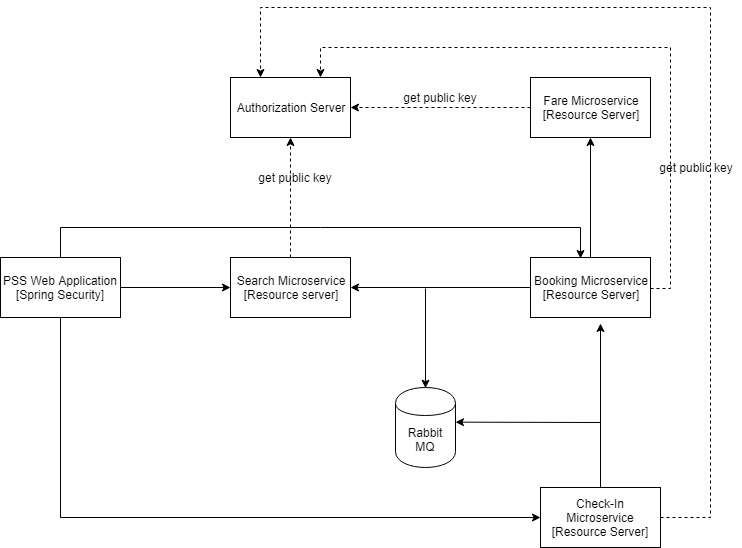

The diagram above was exported from draw.io. Its source (the exported page's mxGraphModel, read from the mxfile embedded in the PNG):
<mxGraphModel dx="840" dy="1535" grid="1" gridSize="10" guides="1" tooltips="1" connect="1" arrows="1" fold="1" page="1" pageScale="1" pageWidth="850" pageHeight="1100" math="0" shadow="0">
  <root>
    <mxCell id="0" />
    <mxCell id="1" parent="0" />
    <mxCell id="HR6lgiNYDyJASTS0zeUH-8" style="edgeStyle=orthogonalEdgeStyle;rounded=0;orthogonalLoop=1;jettySize=auto;html=1;entryX=0;entryY=0.5;entryDx=0;entryDy=0;" parent="1" source="HR6lgiNYDyJASTS0zeUH-1" target="HR6lgiNYDyJASTS0zeUH-3" edge="1">
      <mxGeometry relative="1" as="geometry" />
    </mxCell>
    <mxCell id="HR6lgiNYDyJASTS0zeUH-29" style="edgeStyle=orthogonalEdgeStyle;rounded=0;orthogonalLoop=1;jettySize=auto;html=1;entryX=0.417;entryY=0;entryDx=0;entryDy=0;entryPerimeter=0;startArrow=none;startFill=0;" parent="1" edge="1">
      <mxGeometry relative="1" as="geometry">
        <mxPoint x="60" y="31" as="sourcePoint" />
        <mxPoint x="580" y="31" as="targetPoint" />
        <Array as="points">
          <mxPoint x="60" />
          <mxPoint x="580" />
        </Array>
      </mxGeometry>
    </mxCell>
    <mxCell id="HR6lgiNYDyJASTS0zeUH-30" style="edgeStyle=orthogonalEdgeStyle;rounded=0;orthogonalLoop=1;jettySize=auto;html=1;entryX=0;entryY=0.5;entryDx=0;entryDy=0;startArrow=none;startFill=0;" parent="1" source="HR6lgiNYDyJASTS0zeUH-1" target="HR6lgiNYDyJASTS0zeUH-6" edge="1">
      <mxGeometry relative="1" as="geometry">
        <Array as="points">
          <mxPoint x="60" y="290" />
        </Array>
      </mxGeometry>
    </mxCell>
    <mxCell id="HR6lgiNYDyJASTS0zeUH-1" value="PSS Web Application&lt;br&gt;[Spring Security]&lt;br&gt;" style="rounded=0;whiteSpace=wrap;html=1;" parent="1" vertex="1">
      <mxGeometry y="30" width="120" height="60" as="geometry" />
    </mxCell>
    <mxCell id="HR6lgiNYDyJASTS0zeUH-2" value="Authorization Server" style="rounded=0;whiteSpace=wrap;html=1;" parent="1" vertex="1">
      <mxGeometry x="230" y="-150" width="120" height="60" as="geometry" />
    </mxCell>
    <mxCell id="HR6lgiNYDyJASTS0zeUH-31" style="edgeStyle=orthogonalEdgeStyle;rounded=0;orthogonalLoop=1;jettySize=auto;html=1;entryX=0.5;entryY=1;entryDx=0;entryDy=0;startArrow=none;startFill=0;dashed=1;" parent="1" source="HR6lgiNYDyJASTS0zeUH-3" target="HR6lgiNYDyJASTS0zeUH-2" edge="1">
      <mxGeometry relative="1" as="geometry" />
    </mxCell>
    <mxCell id="HR6lgiNYDyJASTS0zeUH-3" value="Search Microservice&lt;br&gt;[Resource server]&lt;br&gt;" style="rounded=0;whiteSpace=wrap;html=1;" parent="1" vertex="1">
      <mxGeometry x="230" y="30" width="120" height="60" as="geometry" />
    </mxCell>
    <mxCell id="HR6lgiNYDyJASTS0zeUH-9" style="edgeStyle=orthogonalEdgeStyle;rounded=0;orthogonalLoop=1;jettySize=auto;html=1;entryX=1;entryY=0.5;entryDx=0;entryDy=0;" parent="1" source="HR6lgiNYDyJASTS0zeUH-4" target="HR6lgiNYDyJASTS0zeUH-3" edge="1">
      <mxGeometry relative="1" as="geometry" />
    </mxCell>
    <mxCell id="HR6lgiNYDyJASTS0zeUH-11" style="edgeStyle=orthogonalEdgeStyle;rounded=0;orthogonalLoop=1;jettySize=auto;html=1;entryX=0.5;entryY=1;entryDx=0;entryDy=0;" parent="1" source="HR6lgiNYDyJASTS0zeUH-4" target="HR6lgiNYDyJASTS0zeUH-5" edge="1">
      <mxGeometry relative="1" as="geometry" />
    </mxCell>
    <mxCell id="HR6lgiNYDyJASTS0zeUH-33" style="edgeStyle=orthogonalEdgeStyle;rounded=0;orthogonalLoop=1;jettySize=auto;html=1;exitX=1;exitY=0.5;exitDx=0;exitDy=0;dashed=1;startArrow=none;startFill=0;entryX=0.75;entryY=0;entryDx=0;entryDy=0;" parent="1" target="HR6lgiNYDyJASTS0zeUH-2" edge="1">
      <mxGeometry relative="1" as="geometry">
        <mxPoint x="320" y="-159" as="targetPoint" />
        <mxPoint x="650" y="61" as="sourcePoint" />
        <Array as="points">
          <mxPoint x="670" y="61" />
          <mxPoint x="670" y="-180" />
          <mxPoint x="320" y="-180" />
        </Array>
      </mxGeometry>
    </mxCell>
    <mxCell id="HR6lgiNYDyJASTS0zeUH-4" value="Booking Microservice&lt;br&gt;[Resource Server]&lt;br&gt;" style="rounded=0;whiteSpace=wrap;html=1;" parent="1" vertex="1">
      <mxGeometry x="530" y="30" width="120" height="60" as="geometry" />
    </mxCell>
    <mxCell id="HR6lgiNYDyJASTS0zeUH-32" style="edgeStyle=orthogonalEdgeStyle;rounded=0;orthogonalLoop=1;jettySize=auto;html=1;entryX=1;entryY=0.5;entryDx=0;entryDy=0;dashed=1;startArrow=none;startFill=0;" parent="1" source="HR6lgiNYDyJASTS0zeUH-5" target="HR6lgiNYDyJASTS0zeUH-2" edge="1">
      <mxGeometry relative="1" as="geometry" />
    </mxCell>
    <mxCell id="HR6lgiNYDyJASTS0zeUH-5" value="Fare Microservice&lt;br&gt;[Resource Server]&lt;br&gt;" style="rounded=0;whiteSpace=wrap;html=1;" parent="1" vertex="1">
      <mxGeometry x="530" y="-150" width="120" height="60" as="geometry" />
    </mxCell>
    <mxCell id="HR6lgiNYDyJASTS0zeUH-10" style="edgeStyle=orthogonalEdgeStyle;rounded=0;orthogonalLoop=1;jettySize=auto;html=1;entryX=0.583;entryY=1.1;entryDx=0;entryDy=0;entryPerimeter=0;" parent="1" source="HR6lgiNYDyJASTS0zeUH-6" target="HR6lgiNYDyJASTS0zeUH-4" edge="1">
      <mxGeometry relative="1" as="geometry" />
    </mxCell>
    <mxCell id="HR6lgiNYDyJASTS0zeUH-34" style="edgeStyle=orthogonalEdgeStyle;rounded=0;orthogonalLoop=1;jettySize=auto;html=1;entryX=0.25;entryY=0;entryDx=0;entryDy=0;dashed=1;startArrow=none;startFill=0;" parent="1" source="HR6lgiNYDyJASTS0zeUH-6" target="HR6lgiNYDyJASTS0zeUH-2" edge="1">
      <mxGeometry relative="1" as="geometry">
        <Array as="points">
          <mxPoint x="710" y="290" />
          <mxPoint x="710" y="-220" />
          <mxPoint x="260" y="-220" />
        </Array>
      </mxGeometry>
    </mxCell>
    <mxCell id="HR6lgiNYDyJASTS0zeUH-6" value="Check-In Microservice&lt;br&gt;[Resource Server]&lt;br&gt;" style="rounded=0;whiteSpace=wrap;html=1;" parent="1" vertex="1">
      <mxGeometry x="540" y="260" width="120" height="60" as="geometry" />
    </mxCell>
    <mxCell id="HR6lgiNYDyJASTS0zeUH-7" value="Rabbit MQ" style="shape=cylinder;whiteSpace=wrap;html=1;boundedLbl=1;backgroundOutline=1;" parent="1" vertex="1">
      <mxGeometry x="395" y="160" width="60" height="80" as="geometry" />
    </mxCell>
    <mxCell id="HR6lgiNYDyJASTS0zeUH-12" value="" style="endArrow=classic;html=1;" parent="1" edge="1">
      <mxGeometry width="50" height="50" relative="1" as="geometry">
        <mxPoint x="600" y="195" as="sourcePoint" />
        <mxPoint x="455" y="194.65714285714284" as="targetPoint" />
      </mxGeometry>
    </mxCell>
    <mxCell id="HR6lgiNYDyJASTS0zeUH-13" value="" style="endArrow=classic;html=1;" parent="1" edge="1">
      <mxGeometry width="50" height="50" relative="1" as="geometry">
        <mxPoint x="425" y="61" as="sourcePoint" />
        <mxPoint x="425" y="160.65714285714284" as="targetPoint" />
      </mxGeometry>
    </mxCell>
    <mxCell id="0Oh9S-j5fk4ewnmvDwZE-3" value="get public key" style="text;html=1;strokeColor=none;fillColor=none;align=center;verticalAlign=middle;whiteSpace=wrap;rounded=0;" vertex="1" parent="1">
      <mxGeometry x="250" y="-60" width="90" height="20" as="geometry" />
    </mxCell>
    <mxCell id="0Oh9S-j5fk4ewnmvDwZE-4" value="get public key" style="text;html=1;strokeColor=none;fillColor=none;align=center;verticalAlign=middle;whiteSpace=wrap;rounded=0;" vertex="1" parent="1">
      <mxGeometry x="651" y="-70" width="90" height="20" as="geometry" />
    </mxCell>
    <mxCell id="0Oh9S-j5fk4ewnmvDwZE-5" value="get public key" style="text;html=1;strokeColor=none;fillColor=none;align=center;verticalAlign=middle;whiteSpace=wrap;rounded=0;" vertex="1" parent="1">
      <mxGeometry x="395" y="-140" width="90" height="20" as="geometry" />
    </mxCell>
  </root>
</mxGraphModel>